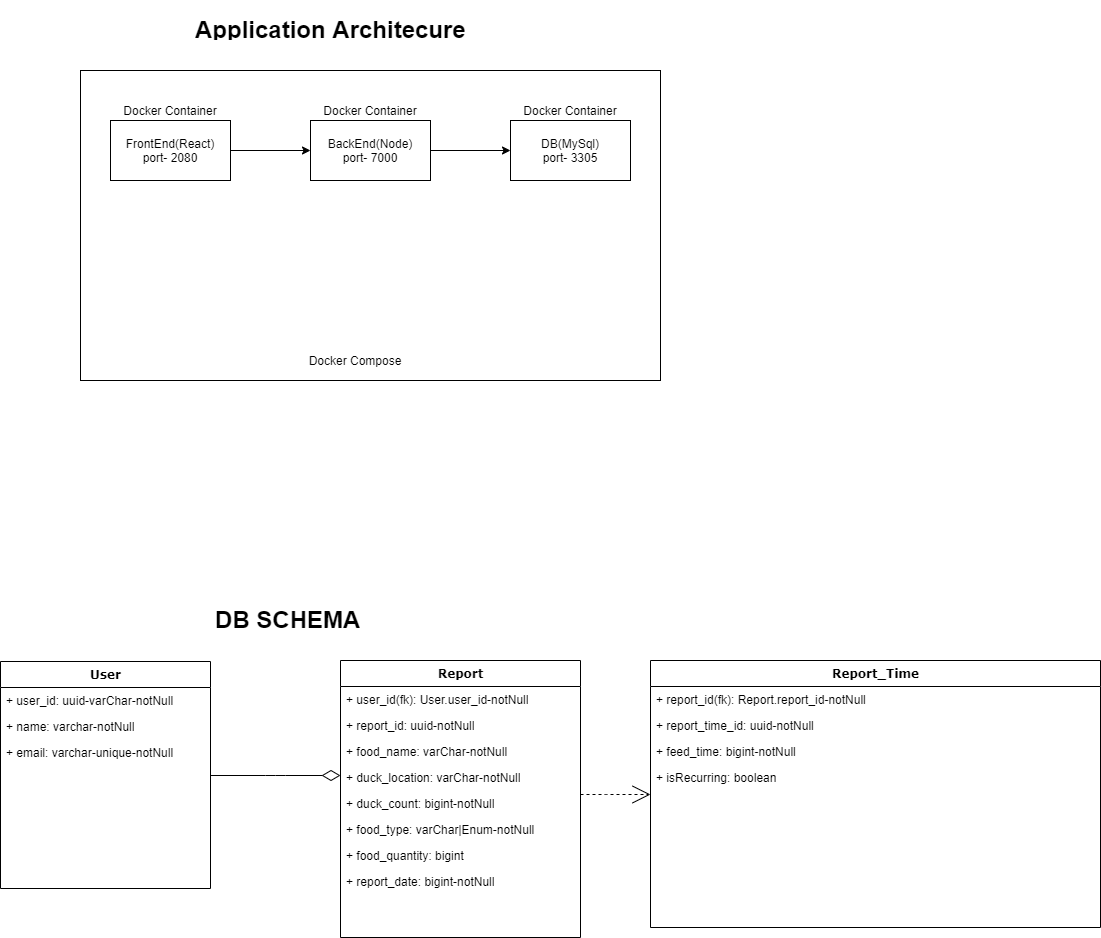

The diagram above was exported from draw.io. Its source (the exported page's mxGraphModel, read from the mxfile embedded in the PNG):
<mxGraphModel dx="700" dy="699" grid="1" gridSize="10" guides="1" tooltips="1" connect="1" arrows="1" fold="1" page="1" pageScale="1" pageWidth="1920" pageHeight="1200" background="#ffffff" math="0" shadow="0">
  <root>
    <mxCell id="0" />
    <mxCell id="1" parent="0" />
    <mxCell id="RHryZhKAJD_27usyGvyc-11" value="" style="rounded=0;whiteSpace=wrap;html=1;" vertex="1" parent="1">
      <mxGeometry x="230" y="110" width="580" height="310" as="geometry" />
    </mxCell>
    <mxCell id="78961159f06e98e8-122" style="edgeStyle=elbowEdgeStyle;html=1;labelBackgroundColor=none;startFill=0;startSize=8;endArrow=open;endFill=0;endSize=16;fontFamily=Verdana;fontSize=12;elbow=vertical;dashed=1;" parent="1" source="78961159f06e98e8-30" target="78961159f06e98e8-43" edge="1">
      <mxGeometry relative="1" as="geometry" />
    </mxCell>
    <mxCell id="78961159f06e98e8-121" style="edgeStyle=elbowEdgeStyle;html=1;labelBackgroundColor=none;startFill=0;startSize=8;endArrow=diamondThin;endFill=0;endSize=16;fontFamily=Verdana;fontSize=12;elbow=vertical;" parent="1" source="78961159f06e98e8-17" target="78961159f06e98e8-30" edge="1">
      <mxGeometry relative="1" as="geometry">
        <mxPoint x="310" y="876.8823529411764" as="sourcePoint" />
      </mxGeometry>
    </mxCell>
    <mxCell id="78961159f06e98e8-17" value="User" style="swimlane;html=1;fontStyle=1;align=center;verticalAlign=top;childLayout=stackLayout;horizontal=1;startSize=26;horizontalStack=0;resizeParent=1;resizeLast=0;collapsible=1;marginBottom=0;swimlaneFillColor=#ffffff;rounded=0;shadow=0;comic=0;labelBackgroundColor=none;strokeWidth=1;fillColor=none;fontFamily=Verdana;fontSize=12" parent="1" vertex="1">
      <mxGeometry x="150" y="701" width="210" height="227" as="geometry" />
    </mxCell>
    <mxCell id="78961159f06e98e8-21" value="+ user_id: uuid-varChar-notNull" style="text;html=1;strokeColor=none;fillColor=none;align=left;verticalAlign=top;spacingLeft=4;spacingRight=4;whiteSpace=wrap;overflow=hidden;rotatable=0;points=[[0,0.5],[1,0.5]];portConstraint=eastwest;" parent="78961159f06e98e8-17" vertex="1">
      <mxGeometry y="26" width="210" height="26" as="geometry" />
    </mxCell>
    <mxCell id="78961159f06e98e8-25" value="+ name: varchar-notNull" style="text;html=1;strokeColor=none;fillColor=none;align=left;verticalAlign=top;spacingLeft=4;spacingRight=4;whiteSpace=wrap;overflow=hidden;rotatable=0;points=[[0,0.5],[1,0.5]];portConstraint=eastwest;" parent="78961159f06e98e8-17" vertex="1">
      <mxGeometry y="52" width="210" height="26" as="geometry" />
    </mxCell>
    <mxCell id="RHryZhKAJD_27usyGvyc-2" value="+ email: varchar-unique-notNull" style="text;html=1;strokeColor=none;fillColor=none;align=left;verticalAlign=top;spacingLeft=4;spacingRight=4;whiteSpace=wrap;overflow=hidden;rotatable=0;points=[[0,0.5],[1,0.5]];portConstraint=eastwest;" vertex="1" parent="78961159f06e98e8-17">
      <mxGeometry y="78" width="210" height="26" as="geometry" />
    </mxCell>
    <mxCell id="78961159f06e98e8-30" value="Report" style="swimlane;html=1;fontStyle=1;align=center;verticalAlign=top;childLayout=stackLayout;horizontal=1;startSize=26;horizontalStack=0;resizeParent=1;resizeLast=0;collapsible=1;marginBottom=0;swimlaneFillColor=#ffffff;rounded=0;shadow=0;comic=0;labelBackgroundColor=none;strokeWidth=1;fillColor=none;fontFamily=Verdana;fontSize=12" parent="1" vertex="1">
      <mxGeometry x="490" y="700" width="240" height="277" as="geometry" />
    </mxCell>
    <mxCell id="78961159f06e98e8-39" value="+ user_id(fk): User.user_id-notNull" style="text;html=1;strokeColor=none;fillColor=none;align=left;verticalAlign=top;spacingLeft=4;spacingRight=4;whiteSpace=wrap;overflow=hidden;rotatable=0;points=[[0,0.5],[1,0.5]];portConstraint=eastwest;" parent="78961159f06e98e8-30" vertex="1">
      <mxGeometry y="26" width="240" height="26" as="geometry" />
    </mxCell>
    <mxCell id="78961159f06e98e8-37" value="+ report_id: uuid-notNull" style="text;html=1;strokeColor=none;fillColor=none;align=left;verticalAlign=top;spacingLeft=4;spacingRight=4;whiteSpace=wrap;overflow=hidden;rotatable=0;points=[[0,0.5],[1,0.5]];portConstraint=eastwest;" parent="78961159f06e98e8-30" vertex="1">
      <mxGeometry y="52" width="240" height="26" as="geometry" />
    </mxCell>
    <mxCell id="78961159f06e98e8-32" value="+ food_name: varChar-notNull" style="text;html=1;strokeColor=none;fillColor=none;align=left;verticalAlign=top;spacingLeft=4;spacingRight=4;whiteSpace=wrap;overflow=hidden;rotatable=0;points=[[0,0.5],[1,0.5]];portConstraint=eastwest;" parent="78961159f06e98e8-30" vertex="1">
      <mxGeometry y="78" width="240" height="26" as="geometry" />
    </mxCell>
    <mxCell id="78961159f06e98e8-34" value="+ duck_location: varChar-notNull" style="text;html=1;strokeColor=none;fillColor=none;align=left;verticalAlign=top;spacingLeft=4;spacingRight=4;whiteSpace=wrap;overflow=hidden;rotatable=0;points=[[0,0.5],[1,0.5]];portConstraint=eastwest;" parent="78961159f06e98e8-30" vertex="1">
      <mxGeometry y="104" width="240" height="26" as="geometry" />
    </mxCell>
    <mxCell id="78961159f06e98e8-33" value="+ duck_count: bigint-notNull" style="text;html=1;strokeColor=none;fillColor=none;align=left;verticalAlign=top;spacingLeft=4;spacingRight=4;whiteSpace=wrap;overflow=hidden;rotatable=0;points=[[0,0.5],[1,0.5]];portConstraint=eastwest;" parent="78961159f06e98e8-30" vertex="1">
      <mxGeometry y="130" width="240" height="26" as="geometry" />
    </mxCell>
    <mxCell id="78961159f06e98e8-36" value="+ food_type: varChar|Enum-notNull" style="text;html=1;strokeColor=none;fillColor=none;align=left;verticalAlign=top;spacingLeft=4;spacingRight=4;whiteSpace=wrap;overflow=hidden;rotatable=0;points=[[0,0.5],[1,0.5]];portConstraint=eastwest;" parent="78961159f06e98e8-30" vertex="1">
      <mxGeometry y="156" width="240" height="26" as="geometry" />
    </mxCell>
    <mxCell id="78961159f06e98e8-31" value="+ food_quantity: bigint" style="text;html=1;strokeColor=none;fillColor=none;align=left;verticalAlign=top;spacingLeft=4;spacingRight=4;whiteSpace=wrap;overflow=hidden;rotatable=0;points=[[0,0.5],[1,0.5]];portConstraint=eastwest;" parent="78961159f06e98e8-30" vertex="1">
      <mxGeometry y="182" width="240" height="26" as="geometry" />
    </mxCell>
    <mxCell id="ijCeEfzt9DaP6k1KNOGH-3" value="+ report_date: bigint-notNull" style="text;html=1;strokeColor=none;fillColor=none;align=left;verticalAlign=top;spacingLeft=4;spacingRight=4;whiteSpace=wrap;overflow=hidden;rotatable=0;points=[[0,0.5],[1,0.5]];portConstraint=eastwest;" parent="78961159f06e98e8-30" vertex="1">
      <mxGeometry y="208" width="240" height="26" as="geometry" />
    </mxCell>
    <mxCell id="78961159f06e98e8-43" value="Report_Time" style="swimlane;html=1;fontStyle=1;align=center;verticalAlign=top;childLayout=stackLayout;horizontal=1;startSize=26;horizontalStack=0;resizeParent=1;resizeLast=0;collapsible=1;marginBottom=0;swimlaneFillColor=#ffffff;rounded=0;shadow=0;comic=0;labelBackgroundColor=none;strokeWidth=1;fillColor=none;fontFamily=Verdana;fontSize=12" parent="1" vertex="1">
      <mxGeometry x="800" y="700" width="450" height="267" as="geometry" />
    </mxCell>
    <mxCell id="78961159f06e98e8-44" value="+ report_id(fk): Report.report_id-notNull" style="text;html=1;strokeColor=none;fillColor=none;align=left;verticalAlign=top;spacingLeft=4;spacingRight=4;whiteSpace=wrap;overflow=hidden;rotatable=0;points=[[0,0.5],[1,0.5]];portConstraint=eastwest;" parent="78961159f06e98e8-43" vertex="1">
      <mxGeometry y="26" width="450" height="26" as="geometry" />
    </mxCell>
    <mxCell id="ijCeEfzt9DaP6k1KNOGH-2" value="+ report_time_id: uuid-notNull" style="text;html=1;strokeColor=none;fillColor=none;align=left;verticalAlign=top;spacingLeft=4;spacingRight=4;whiteSpace=wrap;overflow=hidden;rotatable=0;points=[[0,0.5],[1,0.5]];portConstraint=eastwest;" parent="78961159f06e98e8-43" vertex="1">
      <mxGeometry y="52" width="450" height="26" as="geometry" />
    </mxCell>
    <mxCell id="78961159f06e98e8-45" value="+ feed_time: bigint-notNull" style="text;html=1;strokeColor=none;fillColor=none;align=left;verticalAlign=top;spacingLeft=4;spacingRight=4;whiteSpace=wrap;overflow=hidden;rotatable=0;points=[[0,0.5],[1,0.5]];portConstraint=eastwest;" parent="78961159f06e98e8-43" vertex="1">
      <mxGeometry y="78" width="450" height="26" as="geometry" />
    </mxCell>
    <mxCell id="78961159f06e98e8-49" value="+ isRecurring: boolean" style="text;html=1;strokeColor=none;fillColor=none;align=left;verticalAlign=top;spacingLeft=4;spacingRight=4;whiteSpace=wrap;overflow=hidden;rotatable=0;points=[[0,0.5],[1,0.5]];portConstraint=eastwest;" parent="78961159f06e98e8-43" vertex="1">
      <mxGeometry y="104" width="450" height="26" as="geometry" />
    </mxCell>
    <mxCell id="RHryZhKAJD_27usyGvyc-5" value="" style="edgeStyle=orthogonalEdgeStyle;rounded=0;orthogonalLoop=1;jettySize=auto;html=1;" edge="1" parent="1" source="RHryZhKAJD_27usyGvyc-3" target="RHryZhKAJD_27usyGvyc-4">
      <mxGeometry relative="1" as="geometry" />
    </mxCell>
    <mxCell id="RHryZhKAJD_27usyGvyc-3" value="FrontEnd(React)&lt;br&gt;port- 2080" style="rounded=0;whiteSpace=wrap;html=1;" vertex="1" parent="1">
      <mxGeometry x="260" y="160" width="120" height="60" as="geometry" />
    </mxCell>
    <mxCell id="RHryZhKAJD_27usyGvyc-7" value="" style="edgeStyle=orthogonalEdgeStyle;rounded=0;orthogonalLoop=1;jettySize=auto;html=1;" edge="1" parent="1" source="RHryZhKAJD_27usyGvyc-4" target="RHryZhKAJD_27usyGvyc-6">
      <mxGeometry relative="1" as="geometry" />
    </mxCell>
    <mxCell id="RHryZhKAJD_27usyGvyc-4" value="BackEnd(Node)&lt;br&gt;port- 7000" style="rounded=0;whiteSpace=wrap;html=1;" vertex="1" parent="1">
      <mxGeometry x="460" y="160" width="120" height="60" as="geometry" />
    </mxCell>
    <mxCell id="RHryZhKAJD_27usyGvyc-6" value="DB(MySql)&lt;br&gt;port- 3305" style="rounded=0;whiteSpace=wrap;html=1;" vertex="1" parent="1">
      <mxGeometry x="660" y="160" width="120" height="60" as="geometry" />
    </mxCell>
    <mxCell id="RHryZhKAJD_27usyGvyc-8" value="Docker Container" style="text;html=1;strokeColor=none;fillColor=none;align=center;verticalAlign=middle;whiteSpace=wrap;rounded=0;" vertex="1" parent="1">
      <mxGeometry x="270" y="140" width="100" height="20" as="geometry" />
    </mxCell>
    <mxCell id="RHryZhKAJD_27usyGvyc-9" value="Docker Container" style="text;html=1;strokeColor=none;fillColor=none;align=center;verticalAlign=middle;whiteSpace=wrap;rounded=0;" vertex="1" parent="1">
      <mxGeometry x="670" y="140" width="100" height="20" as="geometry" />
    </mxCell>
    <mxCell id="RHryZhKAJD_27usyGvyc-10" value="Docker Container" style="text;html=1;strokeColor=none;fillColor=none;align=center;verticalAlign=middle;whiteSpace=wrap;rounded=0;" vertex="1" parent="1">
      <mxGeometry x="470" y="140" width="100" height="20" as="geometry" />
    </mxCell>
    <mxCell id="RHryZhKAJD_27usyGvyc-12" value="Docker Compose" style="text;html=1;strokeColor=none;fillColor=none;align=center;verticalAlign=middle;whiteSpace=wrap;rounded=0;" vertex="1" parent="1">
      <mxGeometry x="450" y="380" width="110" height="40" as="geometry" />
    </mxCell>
    <mxCell id="RHryZhKAJD_27usyGvyc-13" value="&lt;h1&gt;Application Architecure&lt;/h1&gt;" style="text;html=1;strokeColor=none;fillColor=none;spacing=5;spacingTop=-20;whiteSpace=wrap;overflow=hidden;rounded=0;" vertex="1" parent="1">
      <mxGeometry x="340" y="50" width="380" height="30" as="geometry" />
    </mxCell>
    <mxCell id="RHryZhKAJD_27usyGvyc-14" value="&lt;h1&gt;DB SCHEMA&lt;/h1&gt;" style="text;html=1;strokeColor=none;fillColor=none;spacing=5;spacingTop=-20;whiteSpace=wrap;overflow=hidden;rounded=0;" vertex="1" parent="1">
      <mxGeometry x="360" y="640" width="380" height="30" as="geometry" />
    </mxCell>
  </root>
</mxGraphModel>